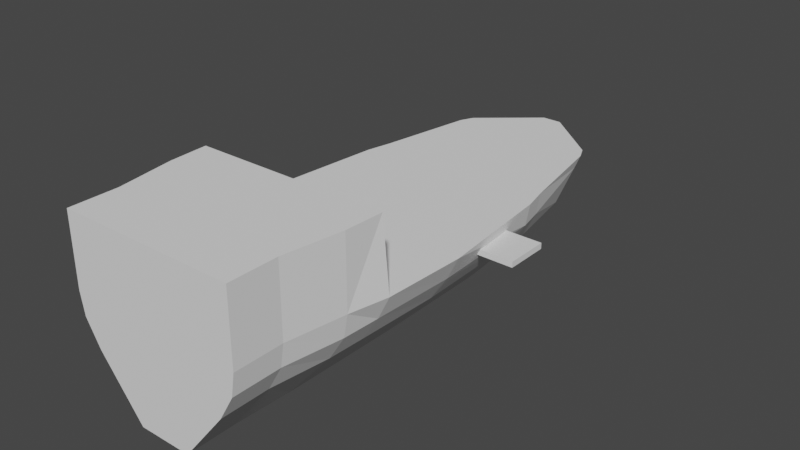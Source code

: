 # Source: Ship_Hull_Debug.blend  (saved by Blender 3.2.14; exported with 4.5.12 LTS)
import bpy
from mathutils import Matrix  # noqa: F401  (used for matrix-valued properties, if any)

bpy.ops.wm.read_factory_settings(use_empty=True)
scene = bpy.context.scene
scene.name = 'Scene'

# ---- collections
col_collection = bpy.data.collections.new('Collection'); scene.collection.children.link(col_collection)

# ---- world
world_world = bpy.data.worlds.new('World'); scene.world = world_world
world_world.use_nodes = True; world_world.node_tree.nodes.clear()
_N = world_world.node_tree.nodes; _L = world_world.node_tree.links
n0 = _N.new('ShaderNodeOutputWorld'); n0.name = 'World Output'; n0.location = (300, 300)
n1 = _N.new('ShaderNodeBackground'); n1.name = 'Background'; n1.location = (10, 300)
n1.inputs[0].default_value = (0.05088, 0.05088, 0.05088, 1.0)
_L.new(n1.outputs[0], n0.inputs[0])
n0.is_active_output = True
world_world.color = (0.05088, 0.05088, 0.05088)
world_world.use_sun_shadow = False
world_world.sun_shadow_jitter_overblur = 0.0

# ---- meshes
me_cylinder_024 = bpy.data.meshes.new('Cylinder.024')
me_cylinder_024.from_pydata([(0.1437, 14.57, 1.533), (-0.7637, 14.57, 1.533), (-3.425, 12.31, 1.533), (2.805, 12.31, 1.533), (3.085, 11.7, 1.533), (-3.705, 11.7, 1.533), (-4.486, 7.248, 1.533), (3.866, 7.248, 1.533), (4.129, 6.089, 1.533), (-4.749, 6.089, 1.533), (-4.749, -5.145, 1.533), (4.129, -5.145, 1.533), (3.719, -7.839, 1.533), (-4.339, -7.839, 1.533), (3.719, -10.05, 1.533), (-4.339, -10.05, 1.533), (-5.28, 0.4717, 1.533), (4.66, 0.4717, 1.533), (0.1245, 14.24, 1.09), (-0.7445, 14.24, 1.09), (-3.294, 12.15, 1.049), (2.674, 12.15, 1.049), (2.942, 11.48, 0.9808), (-3.562, 11.48, 0.9808), (-4.309, 7.248, 0.4873), (3.689, 7.248, 0.4873), (3.942, 6.089, 0.4873), (-4.562, 6.089, 0.4873), (-4.562, -5.145, 0.4873), (3.942, -5.145, 0.4873), (3.549, -7.839, 0.4873), (-4.169, -7.839, 0.4873), (3.549, -10.05, 0.4873), (-4.169, -10.05, 0.4873), (-4.778, 0.4717, 0.4873), (4.158, 0.4717, 0.4873), (0.04984, 13.53, 0.221), (-0.6698, 13.53, 0.221), (-2.847, 11.67, -0.0247), (2.227, 11.67, -0.0247), (2.479, 10.83, -0.669), (-3.099, 10.83, -0.669), (-3.741, 7.248, -0.669), (3.121, 7.248, -0.669), (3.211, 6.089, -0.669), (-3.831, 6.089, -0.669), (-3.831, -5.145, -0.669), (3.211, -5.145, -0.669), (2.886, -7.839, -0.669), (-3.506, -7.839, -0.669), (2.886, -10.05, -0.669), (-3.506, -10.05, -0.669), (-4.01, 0.4717, -0.669), (3.39, 0.4717, -0.669), (0.7133, 8.036, -3.088), (-1.333, 8.036, -3.088), (-1.569, 7.248, -3.156), (0.9486, 7.248, -3.156), (1.028, 6.089, -3.156), (-1.648, 6.089, -3.156), (-1.648, -5.145, -3.156), (1.028, -5.145, -3.156), (0.9045, -7.839, -3.156), (-1.525, -7.839, -3.156), (0.9045, -10.05, -3.156), (-1.525, -10.05, -3.156), (-1.716, 0.4717, -3.156), (1.096, 0.4717, -3.156), (0.4349, 12.26, -0.7375), (-1.055, 12.26, -0.7375), (-5.122, -3.343, 1.533), (4.502, -3.343, 1.533), (-4.635, -3.419, 0.4873), (4.015, -3.419, 0.4873), (-3.892, -3.419, -0.669), (3.272, -3.419, -0.669), (-1.671, -3.419, -3.156), (1.051, -3.419, -3.156), (-4.826, -3.343, 4.791), (-4.749, -5.145, 4.791), (-4.339, -7.839, 4.791), (3.719, -7.839, 4.791), (4.129, -5.145, 4.791), (3.719, -10.05, 4.791), (-4.339, -10.05, 4.791), (4.206, -3.343, 4.791), (3.898, 2.267, 0.8028), (3.898, 2.267, 1.067), (3.898, 4.267, 0.8028), (3.898, 4.267, 1.067), (5.898, 2.267, 0.8028), (5.898, 2.267, 1.067), (5.898, 4.267, 0.8028), (5.898, 4.267, 1.067)], [], [(13, 15, 84, 80), (70, 10, 79, 78), (25, 43, 40, 22), (31, 49, 51, 33), (23, 41, 42, 24), (35, 53, 44, 26), (72, 74, 46, 28), (32, 50, 48, 30), (22, 40, 39, 21), (13, 31, 33, 15), (7, 25, 22, 4), (9, 27, 34, 16), (1, 19, 20, 2), (10, 28, 31, 13), (71, 73, 35, 17), (3, 21, 18, 0), (12, 30, 29, 11), (6, 24, 27, 9), (8, 26, 25, 7), (2, 20, 23, 5), (4, 22, 21, 3), (14, 32, 30, 12), (70, 72, 28, 10), (17, 35, 26, 8), (5, 23, 24, 6), (48, 62, 61, 47), (75, 77, 67, 53), (42, 56, 59, 45), (45, 59, 66, 52), (57, 54, 40, 43), (46, 60, 63, 49), (27, 45, 52, 34), (19, 37, 38, 20), (28, 46, 49, 31), (73, 75, 53, 35), (21, 39, 36, 18), (30, 48, 47, 29), (24, 42, 45, 27), (26, 44, 43, 25), (20, 38, 41, 23), (54, 68, 40), (50, 64, 62, 48), (44, 58, 57, 43), (76, 60, 46, 74), (49, 63, 65, 51), (53, 67, 58, 44), (69, 55, 41), (52, 66, 76, 74), (37, 69, 41, 38), (39, 40, 68, 36), (47, 61, 77, 75), (50, 51, 65, 64), (29, 47, 75, 73), (16, 34, 72, 70), (11, 29, 73, 71), (34, 52, 74, 72), (12, 11, 82, 81), (11, 71, 85, 82), (14, 12, 81, 83), (10, 13, 80, 79), (41, 55, 56, 42), (33, 51, 50, 32), (71, 17, 16, 70), (78, 85, 71, 70), (78, 79, 82, 85), (60, 61, 62, 63), (64, 65, 63, 62), (77, 76, 66, 67), (55, 54, 57, 56), (69, 37, 36, 68), (37, 19, 18, 36), (15, 14, 83, 84), (15, 33, 32, 14), (79, 80, 81, 82), (17, 8, 9, 16), (19, 1, 0, 18), (83, 81, 80, 84), (67, 66, 59, 58), (76, 77, 61, 60), (68, 54, 55, 69), (56, 57, 58, 59), (6, 9, 8, 7), (5, 6, 7, 4), (2, 5, 4, 3), (1, 2, 3, 0), (86, 87, 89, 88), (88, 89, 93, 92), (92, 93, 91, 90), (90, 91, 87, 86), (88, 92, 90, 86), (93, 89, 87, 91)])
_uv = me_cylinder_024.uv_layers.new(name='UVMap')
_uv.uv.foreach_set('vector', [0.8802, 0.006887, 0.912, 0.01014, 0.9072, 0.05695, 0.8754, 0.0537, 0.8146, 0.0, 0.841, 0.002891, 0.8362, 0.0497, 0.8103, 0.04705, 0.6461, 0.7464, 0.6277, 0.7478, 0.6198, 0.6981, 0.6418, 0.6855, 0.8313, 0.9644, 0.8509, 0.9653, 0.8494, 0.9976, 0.83, 0.9968, 0.8477, 0.6854, 0.8698, 0.698, 0.8619, 0.7476, 0.8435, 0.7463, 0.656, 0.8434, 0.6359, 0.8447, 0.6294, 0.7642, 0.6489, 0.7631, 0.8313, 0.8997, 0.8513, 0.9007, 0.8505, 0.9258, 0.8308, 0.9247, 0.6597, 0.9969, 0.6403, 0.9977, 0.6389, 0.9654, 0.6585, 0.9645, 0.6418, 0.6855, 0.6198, 0.6981, 0.6242, 0.6839, 0.6398, 0.6754, 0.8158, 0.964, 0.8313, 0.9644, 0.83, 0.9968, 0.8147, 0.9962, 0.6612, 0.7444, 0.6461, 0.7464, 0.6418, 0.6855, 0.6494, 0.681, 0.8256, 0.7613, 0.8408, 0.763, 0.8337, 0.8433, 0.817, 0.8423, 0.8684, 0.6282, 0.8734, 0.6344, 0.8498, 0.6753, 0.8432, 0.6717, 0.8154, 0.9243, 0.8308, 0.9247, 0.8313, 0.9644, 0.8158, 0.964, 0.6751, 0.8977, 0.6584, 0.8998, 0.656, 0.8434, 0.6728, 0.8424, 0.6464, 0.6718, 0.6398, 0.6754, 0.6161, 0.6345, 0.6211, 0.6283, 0.674, 0.9641, 0.6585, 0.9645, 0.659, 0.9248, 0.6744, 0.9244, 0.8284, 0.7443, 0.8435, 0.7463, 0.8408, 0.763, 0.8256, 0.7613, 0.664, 0.7614, 0.6489, 0.7631, 0.6461, 0.7464, 0.6612, 0.7444, 0.8432, 0.6717, 0.8498, 0.6753, 0.8477, 0.6854, 0.8401, 0.6809, 0.6494, 0.681, 0.6418, 0.6855, 0.6398, 0.6754, 0.6464, 0.6718, 0.6751, 0.9964, 0.6597, 0.9969, 0.6585, 0.9645, 0.674, 0.9641, 0.8147, 0.8976, 0.8313, 0.8997, 0.8308, 0.9247, 0.8154, 0.9243, 0.6728, 0.8424, 0.656, 0.8434, 0.6489, 0.7631, 0.664, 0.7614, 0.8401, 0.6809, 0.8477, 0.6854, 0.8435, 0.7463, 0.8284, 0.7443, 0.6389, 0.9654, 0.5925, 0.9679, 0.5914, 0.9288, 0.6393, 0.9259, 0.6385, 0.9011, 0.5902, 0.9042, 0.587, 0.8478, 0.6359, 0.8447, 0.8619, 0.7476, 0.9094, 0.7493, 0.908, 0.7663, 0.8602, 0.7641, 0.8602, 0.7641, 0.908, 0.7663, 0.9028, 0.8476, 0.8538, 0.8446, 0.5802, 0.7495, 0.5782, 0.7376, 0.6198, 0.6981, 0.6277, 0.7478, 0.8505, 0.9258, 0.8985, 0.9286, 0.8973, 0.9678, 0.8509, 0.9653, 0.8408, 0.763, 0.8602, 0.7641, 0.8538, 0.8446, 0.8337, 0.8433, 0.8734, 0.6344, 0.8836, 0.6472, 0.8653, 0.6838, 0.8498, 0.6753, 0.8308, 0.9247, 0.8505, 0.9258, 0.8509, 0.9653, 0.8313, 0.9644, 0.6584, 0.8998, 0.6385, 0.9011, 0.6359, 0.8447, 0.656, 0.8434, 0.6398, 0.6754, 0.6242, 0.6839, 0.6059, 0.6473, 0.6161, 0.6345, 0.6585, 0.9645, 0.6389, 0.9654, 0.6393, 0.9259, 0.659, 0.9248, 0.8435, 0.7463, 0.8619, 0.7476, 0.8602, 0.7641, 0.8408, 0.763, 0.6489, 0.7631, 0.6294, 0.7642, 0.6277, 0.7478, 0.6461, 0.7464, 0.8498, 0.6753, 0.8653, 0.6838, 0.8698, 0.698, 0.8477, 0.6854, 0.5782, 0.7376, 0.5992, 0.67, 0.6198, 0.6981, 0.6403, 0.9977, 0.5942, 1.0, 0.5925, 0.9679, 0.6389, 0.9654, 0.6294, 0.7642, 0.5816, 0.7664, 0.5802, 0.7495, 0.6277, 0.7478, 0.8997, 0.9036, 0.8985, 0.9286, 0.8505, 0.9258, 0.8513, 0.9007, 0.8509, 0.9653, 0.8973, 0.9678, 0.8956, 1.0, 0.8494, 0.9976, 0.6359, 0.8447, 0.587, 0.8478, 0.5816, 0.7664, 0.6294, 0.7642, 0.8904, 0.6699, 0.9114, 0.7374, 0.8698, 0.698, 0.8538, 0.8446, 0.9028, 0.8476, 0.8996, 0.904, 0.8512, 0.901, 0.8836, 0.6472, 0.8904, 0.6699, 0.8698, 0.698, 0.8653, 0.6838, 0.6242, 0.6839, 0.6198, 0.6981, 0.5992, 0.67, 0.6059, 0.6473, 0.6393, 0.9259, 0.5914, 0.9288, 0.59, 0.9037, 0.6385, 0.9008, 0.6403, 0.9977, 0.8494, 0.9976, 0.8956, 1.0, 0.5942, 1.0, 0.659, 0.9248, 0.6393, 0.9259, 0.6385, 0.9008, 0.6584, 0.8998, 0.817, 0.8423, 0.8337, 0.8433, 0.8313, 0.8997, 0.8147, 0.8976, 0.6744, 0.9244, 0.659, 0.9248, 0.6584, 0.8998, 0.6751, 0.8977, 0.8337, 0.8433, 0.8538, 0.8446, 0.8512, 0.901, 0.8313, 0.8997, 0.61, 0.006887, 0.6492, 0.002891, 0.654, 0.0497, 0.6148, 0.0537, 0.6492, 0.002891, 0.6756, 0.0, 0.6799, 0.04705, 0.654, 0.0497, 0.5782, 0.01014, 0.61, 0.006887, 0.6148, 0.0537, 0.583, 0.05695, 0.841, 0.002891, 0.8802, 0.006887, 0.8754, 0.0537, 0.8362, 0.0497, 0.8698, 0.698, 0.9114, 0.7374, 0.9094, 0.7493, 0.8619, 0.7476, 0.83, 0.9968, 0.8494, 0.9976, 0.6403, 0.9977, 0.6597, 0.9969, 0.6756, 0.0, 0.6728, 0.8424, 0.817, 0.8423, 0.8146, 0.0, 0.8103, 0.04705, 0.6799, 0.04705, 0.6756, 0.0, 0.8146, 0.0, 0.8103, 0.04705, 0.8362, 0.0497, 0.654, 0.0497, 0.6799, 0.04705, 0.8985, 0.9286, 0.5914, 0.9288, 0.5925, 0.9679, 0.8973, 0.9678, 0.5942, 1.0, 0.8956, 1.0, 0.8973, 0.9678, 0.5925, 0.9679, 0.5902, 0.9042, 0.8996, 0.904, 0.9028, 0.8476, 0.587, 0.8478, 0.9114, 0.7374, 0.5782, 0.7376, 0.5802, 0.7495, 0.9094, 0.7493, 0.8904, 0.6699, 0.8836, 0.6472, 0.6059, 0.6473, 0.5992, 0.67, 0.8836, 0.6472, 0.8734, 0.6344, 0.6161, 0.6345, 0.6059, 0.6473, 0.8147, 0.9962, 0.6751, 0.9964, 0.583, 0.05695, 0.9072, 0.05695, 0.8147, 0.9962, 0.83, 0.9968, 0.6597, 0.9969, 0.6751, 0.9964, 0.8362, 0.0497, 0.8754, 0.0537, 0.6148, 0.0537, 0.654, 0.0497, 0.6728, 0.8424, 0.664, 0.7614, 0.8256, 0.7613, 0.817, 0.8423, 0.8734, 0.6344, 0.8684, 0.6282, 0.6211, 0.6283, 0.6161, 0.6345, 0.583, 0.05695, 0.6148, 0.0537, 0.8754, 0.0537, 0.9072, 0.05695, 0.587, 0.8478, 0.9028, 0.8476, 0.908, 0.7663, 0.5816, 0.7664, 0.8996, 0.904, 0.5902, 0.9042, 0.5914, 0.9288, 0.8985, 0.9286, 0.5992, 0.67, 0.5782, 0.7376, 0.9114, 0.7374, 0.8904, 0.6699, 0.9094, 0.7493, 0.5802, 0.7495, 0.5816, 0.7664, 0.908, 0.7663, 0.8284, 0.7443, 0.8256, 0.7613, 0.664, 0.7614, 0.6612, 0.7444, 0.8401, 0.6809, 0.8284, 0.7443, 0.6612, 0.7444, 0.6494, 0.681, 0.8432, 0.6717, 0.8401, 0.6809, 0.6494, 0.681, 0.6464, 0.6718, 0.8684, 0.6282, 0.8432, 0.6717, 0.6464, 0.6718, 0.6211, 0.6283, 0.375, 0.0, 0.625, 0.0, 0.625, 0.25, 0.375, 0.25, 0.375, 0.25, 0.625, 0.25, 0.625, 0.5, 0.375, 0.5, 0.375, 0.5, 0.625, 0.5, 0.625, 0.75, 0.375, 0.75, 0.375, 0.75, 0.625, 0.75, 0.625, 1.0, 0.375, 1.0, 0.125, 0.5, 0.375, 0.5, 0.375, 0.75, 0.125, 0.75, 0.625, 0.5, 0.875, 0.5, 0.875, 0.75, 0.625, 0.75])
me_cylinder_024.update()

# ---- objects
ob_debug = bpy.data.objects.new('DEBUG', me_cylinder_024)

# ---- transforms, parenting, visibility, modifiers, constraints
ob_debug.location = (0.0, 0.0, 0.0)
_vg = ob_debug.vertex_groups.new(name='Gun')
_vg = ob_debug.vertex_groups.new(name='Upper hydrolic')
_vg = ob_debug.vertex_groups.new(name='Gear')
_vg = ob_debug.vertex_groups.new(name='Shaft')
_vg = ob_debug.vertex_groups.new(name='Gear.001')
_vg = ob_debug.vertex_groups.new(name='Upper hydraullic')
_vg = ob_debug.vertex_groups.new(name='Lower hydraullic')

# ---- collection membership
col_collection.objects.link(ob_debug)

# ---- scene / render settings (as saved in the file)
scene.frame_start = 1; scene.frame_end = 250; scene.frame_set(103)
scene.render.engine = 'BLENDER_EEVEE_NEXT'
scene.cycles.sampling_pattern = 'TABULATED_SOBOL'
scene.cycles.use_light_tree = False
scene.view_settings.view_transform = 'Filmic'
bpy.context.view_layer.update()

# ---- added for rendering (the .blend has no active camera and no usable light): camera, sun
cam_auto = bpy.data.cameras.new('AutoCamera')
cam_auto.lens = 50.0
cam_auto.sensor_width = 36.0
cam_auto.clip_end = 1000.0
ob_auto_camera = bpy.data.objects.new('AutoCamera', cam_auto)
scene.collection.objects.link(ob_auto_camera)
ob_auto_camera.location = (26.3867, -29.0353, 21.6799)
ob_auto_camera.rotation_euler = (1.09748, -7.21219e-08, 0.694738)
scene.camera = ob_auto_camera
light_auto_sun = bpy.data.lights.new('AutoSun', 'SUN')
light_auto_sun.energy = 3.0
light_auto_sun.angle = 0.0523599
ob_auto_sun = bpy.data.objects.new('AutoSun', light_auto_sun)
scene.collection.objects.link(ob_auto_sun)
ob_auto_sun.rotation_euler = (0.872665, 0.174533, 0.523599)
bpy.context.view_layer.update()
